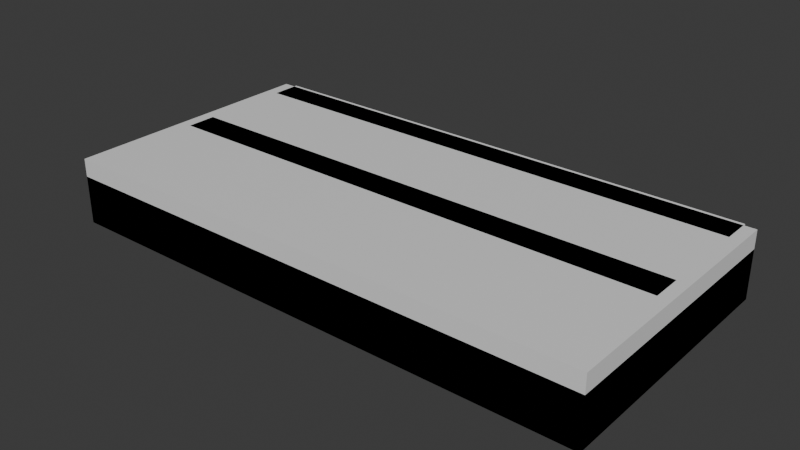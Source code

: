 # Source: Wagon.blend  (saved by Blender 5.1.30; exported with 4.5.12 LTS)
import bpy
from mathutils import Matrix  # noqa: F401  (used for matrix-valued properties, if any)

bpy.ops.wm.read_factory_settings(use_empty=True)
scene = bpy.context.scene
scene.name = 'Scene'

# ---- collections
col_collection = bpy.data.collections.new('Collection'); scene.collection.children.link(col_collection)

# ---- materials (node trees are filled in below, after node groups)
mat_material = bpy.data.materials.new('Material')
mat_material.alpha_threshold = 0.0
mat_material.use_backface_culling_lightprobe_volume = False
mat_material.roughness = 0.5
mat_material.line_color = (0.0, 0.0, 0.0, 1.0)

# ---- material node trees
mat_material.use_nodes = True; mat_material.node_tree.nodes.clear()
_N = mat_material.node_tree.nodes; _L = mat_material.node_tree.links
n0 = _N.new('ShaderNodeOutputMaterial'); n0.name = 'Material Output'; n0.location = (200, 100)
n1 = _N.new('ShaderNodeBsdfPrincipled'); n1.name = 'Principled BSDF'; n1.location = (-200, 100)
_L.new(n1.outputs[0], n0.inputs[0])
n0.is_active_output = True

# ---- world
world_world = bpy.data.worlds.new('World'); scene.world = world_world
world_world.use_nodes = True; world_world.node_tree.nodes.clear()
_N = world_world.node_tree.nodes; _L = world_world.node_tree.links
n0 = _N.new('ShaderNodeOutputWorld'); n0.name = 'World Output'; n0.location = (200, 100)
n1 = _N.new('ShaderNodeBackground'); n1.name = 'Background'; n1.location = (-200, 100)
n1.inputs[0].default_value = (0.05088, 0.05088, 0.05088, 1.0)
_L.new(n1.outputs[0], n0.inputs[0])
n0.is_active_output = True
world_world.color = (0.05088, 0.05088, 0.05088)
world_world.sun_shadow_jitter_overblur = 0.0

# ---- meshes
me_wagon_placement_mesh = bpy.data.meshes.new('Wagon_Placement_Mesh')
me_wagon_placement_mesh.from_pydata([(2.25, 1.1, 0.2), (2.25, 1.1, -0.2), (2.25, -1.1, 0.2), (2.25, -1.1, -0.2), (-2.25, 1.1, 0.2), (-2.25, 1.1, -0.2), (-2.25, -1.1, 0.2), (-2.25, -1.1, -0.2)], [], [(0, 4, 6, 2), (3, 2, 6, 7), (7, 6, 4, 5), (5, 1, 3, 7), (1, 0, 2, 3), (5, 4, 0, 1)])
_uv = me_wagon_placement_mesh.uv_layers.new(name='UVMap')
_uv.uv.foreach_set('vector', [0.625, 0.5, 0.875, 0.5, 0.875, 0.75, 0.625, 0.75, 0.375, 0.75, 0.625, 0.75, 0.625, 1.0, 0.375, 1.0, 0.375, 0.0, 0.625, 0.0, 0.625, 0.25, 0.375, 0.25, 0.125, 0.5, 0.375, 0.5, 0.375, 0.75, 0.125, 0.75, 0.375, 0.5, 0.625, 0.5, 0.625, 0.75, 0.375, 0.75, 0.375, 0.25, 0.625, 0.25, 0.625, 0.5, 0.375, 0.5])
me_wagon_placement_mesh.materials.append(mat_material)
me_wagon_placement_mesh.use_mirror_vertex_groups = False
me_wagon_placement_mesh.update()
me_wagon_permanent_mesh = bpy.data.meshes.new('Wagon_Permanent_Mesh')
me_wagon_permanent_mesh.from_pydata([(2.25, 1.1, 0.2), (2.25, 1.1, -0.2), (2.25, -1.1, 0.2), (2.25, -1.1, -0.2), (-2.25, 1.1, 0.2), (-2.25, 1.1, -0.2), (-2.25, -1.1, 0.2), (-2.25, -1.1, -0.2), (2.25, -1.1, 0.35), (-2.25, -1.1, 0.35), (2.25, 1.1, 0.35), (-2.25, 1.1, 0.35)], [], [(0, 4, 11, 10), (3, 2, 6, 7), (7, 6, 4, 5), (5, 1, 3, 7), (1, 0, 2, 3), (5, 4, 0, 1), (10, 11, 9, 8), (6, 2, 8, 9), (4, 6, 9, 11), (2, 0, 10, 8)])
_uv = me_wagon_permanent_mesh.uv_layers.new(name='UVMap')
_uv.uv.foreach_set('vector', [0.625, 0.5, 0.625, 0.25, 0.625, 0.25, 0.625, 0.5, 0.375, 0.75, 0.625, 0.75, 0.625, 1.0, 0.375, 1.0, 0.375, 0.0, 0.625, 0.0, 0.625, 0.25, 0.375, 0.25, 0.125, 0.5, 0.375, 0.5, 0.375, 0.75, 0.125, 0.75, 0.375, 0.5, 0.625, 0.5, 0.625, 0.75, 0.375, 0.75, 0.375, 0.25, 0.625, 0.25, 0.625, 0.5, 0.375, 0.5, 0.625, 0.5, 0.875, 0.5, 0.875, 0.75, 0.625, 0.75, 0.625, 1.0, 0.625, 0.75, 0.625, 0.75, 0.625, 1.0, 0.625, 0.25, 0.625, 0.0, 0.625, 0.0, 0.625, 0.25, 0.625, 0.75, 0.625, 0.5, 0.625, 0.5, 0.625, 0.75])
me_wagon_permanent_mesh.materials.append(mat_material)
me_wagon_permanent_mesh.use_mirror_vertex_groups = False
me_wagon_permanent_mesh.update()
me_wagon_frame_mesh = bpy.data.meshes.new('Wagon_Frame_Mesh')
me_wagon_frame_mesh.from_pydata([(-2.15, -0.125, -0.075), (-2.15, -0.125, 0.075), (-2.15, 0.125, -0.075), (-2.15, 0.125, 0.075), (2.15, -0.125, -0.075), (2.15, -0.125, 0.075), (2.15, 0.125, -0.075), (2.15, 0.125, 0.075)], [], [(0, 1, 3, 2), (2, 3, 7, 6), (6, 7, 5, 4), (4, 5, 1, 0), (2, 6, 4, 0), (7, 3, 1, 5)])
_uv = me_wagon_frame_mesh.uv_layers.new(name='UVMap')
_uv.uv.foreach_set('vector', [0.375, 0.0, 0.625, 0.0, 0.625, 0.25, 0.375, 0.25, 0.375, 0.25, 0.625, 0.25, 0.625, 0.5, 0.375, 0.5, 0.375, 0.5, 0.625, 0.5, 0.625, 0.75, 0.375, 0.75, 0.375, 0.75, 0.625, 0.75, 0.625, 1.0, 0.375, 1.0, 0.125, 0.5, 0.375, 0.5, 0.375, 0.75, 0.125, 0.75, 0.625, 0.5, 0.875, 0.5, 0.875, 0.75, 0.625, 0.75])
me_wagon_frame_mesh.update()
me_wagon_frame_mesh_001 = bpy.data.meshes.new('Wagon_Frame_Mesh.001')
me_wagon_frame_mesh_001.from_pydata([(-2.15, -0.125, -0.075), (-2.15, -0.125, 0.075), (-2.15, 0.125, -0.075), (-2.15, 0.125, 0.075), (2.15, -0.125, -0.075), (2.15, -0.125, 0.075), (2.15, 0.125, -0.075), (2.15, 0.125, 0.075)], [], [(0, 1, 3, 2), (2, 3, 7, 6), (6, 7, 5, 4), (4, 5, 1, 0), (2, 6, 4, 0), (7, 3, 1, 5)])
_uv = me_wagon_frame_mesh_001.uv_layers.new(name='UVMap')
_uv.uv.foreach_set('vector', [0.375, 0.0, 0.625, 0.0, 0.625, 0.25, 0.375, 0.25, 0.375, 0.25, 0.625, 0.25, 0.625, 0.5, 0.375, 0.5, 0.375, 0.5, 0.625, 0.5, 0.625, 0.75, 0.375, 0.75, 0.375, 0.75, 0.625, 0.75, 0.625, 1.0, 0.375, 1.0, 0.125, 0.5, 0.375, 0.5, 0.375, 0.75, 0.125, 0.75, 0.625, 0.5, 0.875, 0.5, 0.875, 0.75, 0.625, 0.75])
me_wagon_frame_mesh_001.update()

# ---- objects
ob_wagon_placement = bpy.data.objects.new('Wagon_Placement', me_wagon_placement_mesh)
ob_wagon_permanent = bpy.data.objects.new('Wagon_Permanent', me_wagon_permanent_mesh)
ob_wagon_frame = bpy.data.objects.new('Wagon_Frame', me_wagon_frame_mesh)
ob_wagon_frame_001 = bpy.data.objects.new('Wagon_Frame.001', me_wagon_frame_mesh_001)

# ---- transforms, parenting, visibility, modifiers, constraints
ob_wagon_placement.location = (0.0, 0.0, 0.2)
ob_wagon_placement.lock_rotations_4d = False
ob_wagon_placement.empty_display_type = 'ARROWS'
ob_wagon_placement.lineart.crease_threshold = 0.0
ob_wagon_permanent.location = (0.0, 0.0, 0.2)
ob_wagon_permanent.lock_rotations_4d = False
ob_wagon_permanent.empty_display_type = 'ARROWS'
ob_wagon_permanent.lineart.crease_threshold = 0.0
ob_wagon_frame.location = (0.0, 0.0, 0.475)
ob_wagon_frame_001.location = (0.0, 1.0, 0.475)

# ---- collection membership
col_collection.objects.link(ob_wagon_placement)
col_collection.objects.link(ob_wagon_permanent)
col_collection.objects.link(ob_wagon_frame)
col_collection.objects.link(ob_wagon_frame_001)

# ---- scene / render settings (as saved in the file)
scene.frame_start = 1; scene.frame_end = 250; scene.frame_set(1)
scene.render.engine = 'BLENDER_EEVEE_NEXT'
scene.render.bake_bias = 0.0
scene.render.bake_samples = 0
scene.cycles.sampling_pattern = 'TABULATED_SOBOL'
scene.eevee.use_volume_custom_range = False
bpy.context.view_layer.update()

# ---- added for rendering (the .blend has no active camera and no usable light): camera, sun
cam_auto = bpy.data.cameras.new('AutoCamera')
cam_auto.lens = 50.0
cam_auto.sensor_width = 36.0
cam_auto.clip_end = 1000.0
ob_auto_camera = bpy.data.objects.new('AutoCamera', cam_auto)
scene.collection.objects.link(ob_auto_camera)
ob_auto_camera.location = (4.67244, -5.59443, 4.01295)
ob_auto_camera.rotation_euler = (1.09748, -7.21219e-08, 0.694738)
scene.camera = ob_auto_camera
light_auto_sun = bpy.data.lights.new('AutoSun', 'SUN')
light_auto_sun.energy = 3.0
light_auto_sun.angle = 0.0523599
ob_auto_sun = bpy.data.objects.new('AutoSun', light_auto_sun)
scene.collection.objects.link(ob_auto_sun)
ob_auto_sun.rotation_euler = (0.872665, 0.174533, 0.523599)
bpy.context.view_layer.update()
